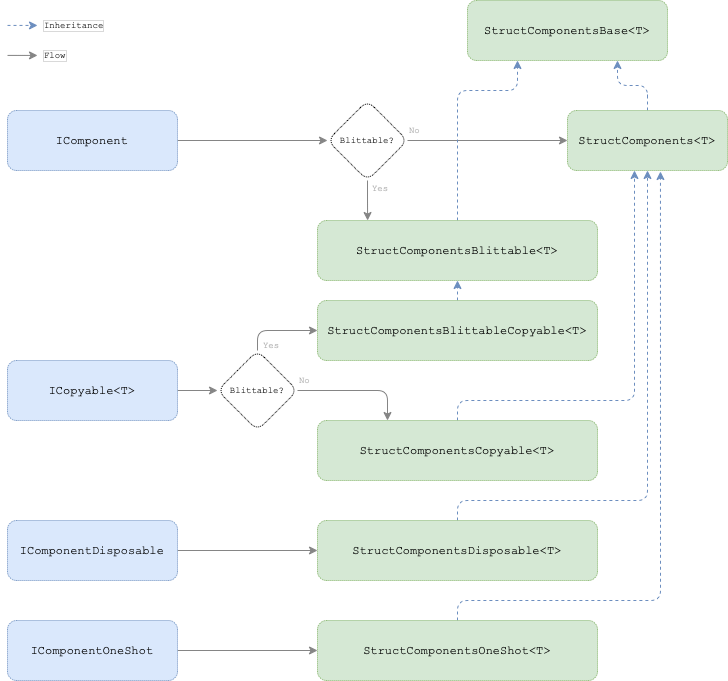

The diagram above was exported from draw.io. Its source (the exported page's mxGraphModel, read from the mxfile embedded in the PNG):
<mxGraphModel dx="2148" dy="754" grid="1" gridSize="10" guides="1" tooltips="1" connect="1" arrows="1" fold="1" page="1" pageScale="1" pageWidth="850" pageHeight="1100" math="0" shadow="0">
  <root>
    <mxCell id="0" />
    <mxCell id="1" parent="0" />
    <mxCell id="94zO0iIoX8VU-N8H-2yN-17" value="" style="edgeStyle=orthogonalEdgeStyle;rounded=1;orthogonalLoop=1;jettySize=auto;html=1;strokeColor=#858585;entryX=0;entryY=0.5;entryDx=0;entryDy=0;startArrow=none;" parent="1" source="Yz1PPFLZYqiJkVx_CaI1-28" edge="1" target="94zO0iIoX8VU-N8H-2yN-4">
      <mxGeometry relative="1" as="geometry">
        <mxPoint x="140" y="230" as="targetPoint" />
      </mxGeometry>
    </mxCell>
    <mxCell id="Yz1PPFLZYqiJkVx_CaI1-35" style="edgeStyle=orthogonalEdgeStyle;rounded=1;sketch=0;orthogonalLoop=1;jettySize=auto;html=1;exitX=1;exitY=0.5;exitDx=0;exitDy=0;entryX=0;entryY=0.5;entryDx=0;entryDy=0;shadow=0;labelBorderColor=none;fontFamily=Courier New;fontSize=9;fontColor=#0A0A0A;strokeColor=#858585;" edge="1" parent="1" source="94zO0iIoX8VU-N8H-2yN-3" target="Yz1PPFLZYqiJkVx_CaI1-28">
      <mxGeometry relative="1" as="geometry" />
    </mxCell>
    <mxCell id="94zO0iIoX8VU-N8H-2yN-3" value="IComponent" style="rounded=1;whiteSpace=wrap;html=1;fillColor=#dae8fc;strokeColor=#6c8ebf;sketch=0;glass=0;dashed=1;dashPattern=1 1;fontFamily=Courier New;" parent="1" vertex="1">
      <mxGeometry x="-200" y="110" width="170" height="60" as="geometry" />
    </mxCell>
    <mxCell id="Yz1PPFLZYqiJkVx_CaI1-18" style="edgeStyle=orthogonalEdgeStyle;rounded=1;sketch=0;orthogonalLoop=1;jettySize=auto;html=1;exitX=0.5;exitY=0;exitDx=0;exitDy=0;entryX=0.75;entryY=1;entryDx=0;entryDy=0;shadow=0;labelBorderColor=none;fontFamily=Courier New;fontSize=22;fontColor=#DEDEDE;strokeColor=#6c8ebf;fillColor=#dae8fc;dashed=1;" edge="1" parent="1" source="94zO0iIoX8VU-N8H-2yN-4" target="Yz1PPFLZYqiJkVx_CaI1-8">
      <mxGeometry relative="1" as="geometry" />
    </mxCell>
    <mxCell id="94zO0iIoX8VU-N8H-2yN-4" value="StructComponents&amp;lt;T&amp;gt;" style="rounded=1;whiteSpace=wrap;html=1;fillColor=#d5e8d4;strokeColor=#82b366;sketch=0;glass=0;dashed=1;dashPattern=1 1;fontFamily=Courier New;" parent="1" vertex="1">
      <mxGeometry x="360" y="110" width="160" height="60" as="geometry" />
    </mxCell>
    <mxCell id="Yz1PPFLZYqiJkVx_CaI1-36" style="edgeStyle=orthogonalEdgeStyle;rounded=1;sketch=0;orthogonalLoop=1;jettySize=auto;html=1;exitX=0.5;exitY=0;exitDx=0;exitDy=0;shadow=0;labelBorderColor=none;fontFamily=Courier New;fontSize=9;fontColor=#0A0A0A;strokeColor=#6c8ebf;fillColor=#dae8fc;dashed=1;entryX=0.25;entryY=1;entryDx=0;entryDy=0;" edge="1" parent="1" source="Yz1PPFLZYqiJkVx_CaI1-5" target="Yz1PPFLZYqiJkVx_CaI1-8">
      <mxGeometry relative="1" as="geometry">
        <mxPoint x="400" y="60" as="targetPoint" />
        <Array as="points">
          <mxPoint x="250" y="90" />
          <mxPoint x="310" y="90" />
        </Array>
      </mxGeometry>
    </mxCell>
    <mxCell id="Yz1PPFLZYqiJkVx_CaI1-5" value="StructComponentsBlittable&amp;lt;T&amp;gt;" style="rounded=1;whiteSpace=wrap;html=1;fillColor=#d5e8d4;strokeColor=#82b366;sketch=0;glass=0;dashed=1;dashPattern=1 1;fontFamily=Courier New;" vertex="1" parent="1">
      <mxGeometry x="110" y="220" width="280" height="60" as="geometry" />
    </mxCell>
    <mxCell id="Yz1PPFLZYqiJkVx_CaI1-8" value="StructComponentsBase&amp;lt;T&amp;gt;" style="rounded=1;whiteSpace=wrap;html=1;fillColor=#d5e8d4;strokeColor=#82b366;sketch=0;glass=0;dashed=1;dashPattern=1 1;fontFamily=Courier New;" vertex="1" parent="1">
      <mxGeometry x="260" width="200" height="60" as="geometry" />
    </mxCell>
    <mxCell id="Yz1PPFLZYqiJkVx_CaI1-13" style="edgeStyle=orthogonalEdgeStyle;rounded=1;sketch=0;orthogonalLoop=1;jettySize=auto;html=1;shadow=0;labelBorderColor=none;fontFamily=Courier New;fontSize=22;fontColor=#DEDEDE;strokeColor=#6c8ebf;exitX=0.5;exitY=0;exitDx=0;exitDy=0;fillColor=#dae8fc;dashed=1;" edge="1" parent="1" source="Yz1PPFLZYqiJkVx_CaI1-9">
      <mxGeometry relative="1" as="geometry">
        <mxPoint x="427" y="170" as="targetPoint" />
        <Array as="points">
          <mxPoint x="250" y="400" />
          <mxPoint x="427" y="400" />
        </Array>
      </mxGeometry>
    </mxCell>
    <mxCell id="Yz1PPFLZYqiJkVx_CaI1-9" value="StructComponentsCopyable&amp;lt;T&amp;gt;" style="rounded=1;whiteSpace=wrap;html=1;fillColor=#d5e8d4;strokeColor=#82b366;sketch=0;glass=0;dashed=1;dashPattern=1 1;fontFamily=Courier New;" vertex="1" parent="1">
      <mxGeometry x="110" y="420" width="280" height="60" as="geometry" />
    </mxCell>
    <mxCell id="Yz1PPFLZYqiJkVx_CaI1-20" style="edgeStyle=orthogonalEdgeStyle;rounded=1;sketch=0;orthogonalLoop=1;jettySize=auto;html=1;exitX=0.5;exitY=0;exitDx=0;exitDy=0;entryX=0.5;entryY=1;entryDx=0;entryDy=0;shadow=0;labelBorderColor=none;fontFamily=Courier New;fontSize=22;fontColor=#DEDEDE;strokeColor=#6c8ebf;fillColor=#dae8fc;dashed=1;" edge="1" parent="1" source="Yz1PPFLZYqiJkVx_CaI1-10" target="Yz1PPFLZYqiJkVx_CaI1-5">
      <mxGeometry relative="1" as="geometry" />
    </mxCell>
    <mxCell id="Yz1PPFLZYqiJkVx_CaI1-10" value="StructComponentsBlittableCopyable&amp;lt;T&amp;gt;" style="rounded=1;whiteSpace=wrap;html=1;fillColor=#d5e8d4;strokeColor=#82b366;sketch=0;glass=0;dashed=1;dashPattern=1 1;fontFamily=Courier New;" vertex="1" parent="1">
      <mxGeometry x="110" y="300" width="280" height="60" as="geometry" />
    </mxCell>
    <mxCell id="Yz1PPFLZYqiJkVx_CaI1-14" style="edgeStyle=orthogonalEdgeStyle;rounded=1;sketch=0;orthogonalLoop=1;jettySize=auto;html=1;entryX=0.5;entryY=1;entryDx=0;entryDy=0;shadow=0;labelBorderColor=none;fontFamily=Courier New;fontSize=22;fontColor=#DEDEDE;strokeColor=#6c8ebf;fillColor=#dae8fc;dashed=1;" edge="1" parent="1" source="Yz1PPFLZYqiJkVx_CaI1-11" target="94zO0iIoX8VU-N8H-2yN-4">
      <mxGeometry relative="1" as="geometry">
        <Array as="points">
          <mxPoint x="250" y="500" />
          <mxPoint x="440" y="500" />
        </Array>
      </mxGeometry>
    </mxCell>
    <mxCell id="Yz1PPFLZYqiJkVx_CaI1-11" value="StructComponentsDisposable&amp;lt;T&amp;gt;" style="rounded=1;whiteSpace=wrap;html=1;fillColor=#d5e8d4;strokeColor=#82b366;sketch=0;glass=0;dashed=1;dashPattern=1 1;fontFamily=Courier New;" vertex="1" parent="1">
      <mxGeometry x="110" y="520" width="280" height="60" as="geometry" />
    </mxCell>
    <mxCell id="Yz1PPFLZYqiJkVx_CaI1-15" style="edgeStyle=orthogonalEdgeStyle;rounded=1;sketch=0;orthogonalLoop=1;jettySize=auto;html=1;entryX=0.581;entryY=1.017;entryDx=0;entryDy=0;shadow=0;labelBorderColor=none;fontFamily=Courier New;fontSize=22;fontColor=#DEDEDE;strokeColor=#6c8ebf;exitX=0.5;exitY=0;exitDx=0;exitDy=0;fillColor=#dae8fc;dashed=1;entryPerimeter=0;" edge="1" parent="1" source="Yz1PPFLZYqiJkVx_CaI1-12" target="94zO0iIoX8VU-N8H-2yN-4">
      <mxGeometry relative="1" as="geometry">
        <Array as="points">
          <mxPoint x="250" y="600" />
          <mxPoint x="453" y="600" />
        </Array>
      </mxGeometry>
    </mxCell>
    <mxCell id="Yz1PPFLZYqiJkVx_CaI1-12" value="StructComponentsOneShot&amp;lt;T&amp;gt;" style="rounded=1;whiteSpace=wrap;html=1;fillColor=#d5e8d4;strokeColor=#82b366;sketch=0;glass=0;dashed=1;dashPattern=1 1;fontFamily=Courier New;" vertex="1" parent="1">
      <mxGeometry x="110" y="620" width="280" height="60" as="geometry" />
    </mxCell>
    <mxCell id="Yz1PPFLZYqiJkVx_CaI1-22" style="edgeStyle=orthogonalEdgeStyle;rounded=1;sketch=0;orthogonalLoop=1;jettySize=auto;html=1;entryX=0;entryY=0.5;entryDx=0;entryDy=0;shadow=0;labelBorderColor=none;fontFamily=Courier New;fontSize=22;fontColor=#DEDEDE;strokeColor=#858585;" edge="1" parent="1" source="Yz1PPFLZYqiJkVx_CaI1-21" target="Yz1PPFLZYqiJkVx_CaI1-34">
      <mxGeometry relative="1" as="geometry" />
    </mxCell>
    <mxCell id="Yz1PPFLZYqiJkVx_CaI1-21" value="ICopyable&amp;lt;T&amp;gt;" style="rounded=1;whiteSpace=wrap;html=1;fillColor=#dae8fc;strokeColor=#6c8ebf;sketch=0;glass=0;dashed=1;dashPattern=1 1;fontFamily=Courier New;" vertex="1" parent="1">
      <mxGeometry x="-200" y="360" width="170" height="60" as="geometry" />
    </mxCell>
    <mxCell id="Yz1PPFLZYqiJkVx_CaI1-24" style="edgeStyle=orthogonalEdgeStyle;rounded=1;sketch=0;orthogonalLoop=1;jettySize=auto;html=1;entryX=0;entryY=0.5;entryDx=0;entryDy=0;shadow=0;labelBorderColor=none;fontFamily=Courier New;fontSize=22;fontColor=#DEDEDE;strokeColor=#858585;" edge="1" parent="1" source="Yz1PPFLZYqiJkVx_CaI1-23" target="Yz1PPFLZYqiJkVx_CaI1-12">
      <mxGeometry relative="1" as="geometry" />
    </mxCell>
    <mxCell id="Yz1PPFLZYqiJkVx_CaI1-23" value="IComponentOneShot" style="rounded=1;whiteSpace=wrap;html=1;fillColor=#dae8fc;strokeColor=#6c8ebf;sketch=0;glass=0;dashed=1;dashPattern=1 1;fontFamily=Courier New;" vertex="1" parent="1">
      <mxGeometry x="-200" y="620" width="170" height="60" as="geometry" />
    </mxCell>
    <mxCell id="Yz1PPFLZYqiJkVx_CaI1-26" style="edgeStyle=orthogonalEdgeStyle;rounded=1;sketch=0;orthogonalLoop=1;jettySize=auto;html=1;exitX=1;exitY=0.5;exitDx=0;exitDy=0;entryX=0;entryY=0.5;entryDx=0;entryDy=0;shadow=0;labelBorderColor=none;fontFamily=Courier New;fontSize=22;fontColor=#DEDEDE;strokeColor=#858585;" edge="1" parent="1" source="Yz1PPFLZYqiJkVx_CaI1-25" target="Yz1PPFLZYqiJkVx_CaI1-11">
      <mxGeometry relative="1" as="geometry" />
    </mxCell>
    <mxCell id="Yz1PPFLZYqiJkVx_CaI1-25" value="IComponentDisposable" style="rounded=1;whiteSpace=wrap;html=1;fillColor=#dae8fc;strokeColor=#6c8ebf;sketch=0;glass=0;dashed=1;dashPattern=1 1;fontFamily=Courier New;" vertex="1" parent="1">
      <mxGeometry x="-200" y="520" width="170" height="60" as="geometry" />
    </mxCell>
    <mxCell id="Yz1PPFLZYqiJkVx_CaI1-32" style="edgeStyle=orthogonalEdgeStyle;rounded=1;sketch=0;orthogonalLoop=1;jettySize=auto;html=1;exitX=0.5;exitY=1;exitDx=0;exitDy=0;entryX=0.179;entryY=0;entryDx=0;entryDy=0;shadow=0;labelBorderColor=none;fontFamily=Courier New;fontSize=9;fontColor=#0A0A0A;strokeColor=#858585;entryPerimeter=0;" edge="1" parent="1" source="Yz1PPFLZYqiJkVx_CaI1-28" target="Yz1PPFLZYqiJkVx_CaI1-5">
      <mxGeometry relative="1" as="geometry" />
    </mxCell>
    <mxCell id="Yz1PPFLZYqiJkVx_CaI1-28" value="Blittable?" style="rhombus;whiteSpace=wrap;html=1;rounded=1;shadow=0;glass=0;dashed=1;dashPattern=1 1;labelBackgroundColor=none;labelBorderColor=none;sketch=0;fontFamily=Courier New;fontSize=9;fontColor=#0A0A0A;gradientColor=none;" vertex="1" parent="1">
      <mxGeometry x="120" y="100" width="80" height="80" as="geometry" />
    </mxCell>
    <mxCell id="Yz1PPFLZYqiJkVx_CaI1-30" value="No" style="text;html=1;strokeColor=none;fillColor=none;align=left;verticalAlign=middle;whiteSpace=wrap;rounded=0;shadow=0;glass=0;dashed=1;dashPattern=1 1;labelBackgroundColor=none;labelBorderColor=none;sketch=0;fontFamily=Courier New;fontSize=9;fontColor=#B0B0B0;fontStyle=0" vertex="1" parent="1">
      <mxGeometry x="200" y="120" width="20" height="20" as="geometry" />
    </mxCell>
    <mxCell id="Yz1PPFLZYqiJkVx_CaI1-33" value="Yes" style="text;html=1;strokeColor=none;fillColor=none;align=left;verticalAlign=middle;whiteSpace=wrap;rounded=0;shadow=0;glass=0;dashed=1;dashPattern=1 1;labelBackgroundColor=none;labelBorderColor=none;sketch=0;fontFamily=Courier New;fontSize=9;fontColor=#B0B0B0;fontStyle=0" vertex="1" parent="1">
      <mxGeometry x="163" y="178" width="27" height="20" as="geometry" />
    </mxCell>
    <mxCell id="Yz1PPFLZYqiJkVx_CaI1-37" style="edgeStyle=orthogonalEdgeStyle;rounded=1;sketch=0;orthogonalLoop=1;jettySize=auto;html=1;entryX=0.25;entryY=0;entryDx=0;entryDy=0;shadow=0;labelBorderColor=none;fontFamily=Courier New;fontSize=9;fontColor=#0A0A0A;strokeColor=#858585;" edge="1" parent="1" source="Yz1PPFLZYqiJkVx_CaI1-34" target="Yz1PPFLZYqiJkVx_CaI1-9">
      <mxGeometry relative="1" as="geometry" />
    </mxCell>
    <mxCell id="Yz1PPFLZYqiJkVx_CaI1-38" style="edgeStyle=orthogonalEdgeStyle;rounded=1;sketch=0;orthogonalLoop=1;jettySize=auto;html=1;exitX=0.5;exitY=0;exitDx=0;exitDy=0;entryX=0;entryY=0.5;entryDx=0;entryDy=0;shadow=0;labelBorderColor=none;fontFamily=Courier New;fontSize=9;fontColor=#0A0A0A;strokeColor=#858585;" edge="1" parent="1" source="Yz1PPFLZYqiJkVx_CaI1-34" target="Yz1PPFLZYqiJkVx_CaI1-10">
      <mxGeometry relative="1" as="geometry" />
    </mxCell>
    <mxCell id="Yz1PPFLZYqiJkVx_CaI1-34" value="Blittable?" style="rhombus;whiteSpace=wrap;html=1;rounded=1;shadow=0;glass=0;dashed=1;dashPattern=1 1;labelBackgroundColor=none;labelBorderColor=none;sketch=0;fontFamily=Courier New;fontSize=9;fontColor=#0A0A0A;gradientColor=none;" vertex="1" parent="1">
      <mxGeometry x="10" y="350" width="80" height="80" as="geometry" />
    </mxCell>
    <mxCell id="Yz1PPFLZYqiJkVx_CaI1-39" value="No" style="text;html=1;strokeColor=none;fillColor=none;align=left;verticalAlign=middle;whiteSpace=wrap;rounded=0;shadow=0;glass=0;dashed=1;dashPattern=1 1;labelBackgroundColor=none;labelBorderColor=none;sketch=0;fontFamily=Courier New;fontSize=9;fontColor=#B0B0B0;fontStyle=0" vertex="1" parent="1">
      <mxGeometry x="90" y="370" width="20" height="20" as="geometry" />
    </mxCell>
    <mxCell id="Yz1PPFLZYqiJkVx_CaI1-40" value="Yes" style="text;html=1;strokeColor=none;fillColor=none;align=left;verticalAlign=middle;whiteSpace=wrap;rounded=0;shadow=0;glass=0;dashed=1;dashPattern=1 1;labelBackgroundColor=none;labelBorderColor=none;sketch=0;fontFamily=Courier New;fontSize=9;fontColor=#B0B0B0;fontStyle=0" vertex="1" parent="1">
      <mxGeometry x="54" y="335" width="26" height="20" as="geometry" />
    </mxCell>
    <mxCell id="Yz1PPFLZYqiJkVx_CaI1-41" value="Inheritance" style="text;strokeColor=none;fillColor=none;align=left;verticalAlign=middle;spacingLeft=4;spacingRight=4;overflow=hidden;points=[[0,0.5],[1,0.5]];portConstraint=eastwest;rotatable=0;rounded=1;shadow=0;glass=0;dashed=1;dashPattern=1 1;labelBackgroundColor=default;labelBorderColor=#D9D9D9;sketch=0;fontFamily=Courier New;fontSize=9;fontColor=#0A0A0A;html=1;" vertex="1" parent="1">
      <mxGeometry x="-170" y="10" width="80" height="30" as="geometry" />
    </mxCell>
    <mxCell id="Yz1PPFLZYqiJkVx_CaI1-42" value="Flow" style="text;strokeColor=none;fillColor=none;align=left;verticalAlign=middle;spacingLeft=4;spacingRight=4;overflow=hidden;points=[[0,0.5],[1,0.5]];portConstraint=eastwest;rotatable=0;rounded=1;shadow=0;glass=0;dashed=1;dashPattern=1 1;labelBackgroundColor=default;labelBorderColor=#D9D9D9;sketch=0;fontFamily=Courier New;fontSize=9;fontColor=#0A0A0A;html=1;" vertex="1" parent="1">
      <mxGeometry x="-170" y="40" width="80" height="30" as="geometry" />
    </mxCell>
    <mxCell id="Yz1PPFLZYqiJkVx_CaI1-48" value="" style="endArrow=classic;html=1;rounded=1;shadow=0;labelBorderColor=none;sketch=0;fontFamily=Courier New;fontSize=22;fontColor=#DEDEDE;strokeColor=#6c8ebf;entryX=0;entryY=0.667;entryDx=0;entryDy=0;entryPerimeter=0;fillColor=#dae8fc;dashed=1;" edge="1" parent="1">
      <mxGeometry width="50" height="50" relative="1" as="geometry">
        <mxPoint x="-200" y="24.92" as="sourcePoint" />
        <mxPoint x="-170" y="24.929999999999993" as="targetPoint" />
      </mxGeometry>
    </mxCell>
    <mxCell id="Yz1PPFLZYqiJkVx_CaI1-49" value="" style="endArrow=classic;html=1;rounded=1;shadow=0;labelBorderColor=none;sketch=0;fontFamily=Courier New;fontSize=9;fontColor=#0A0A0A;strokeColor=#858585;entryX=0;entryY=0.667;entryDx=0;entryDy=0;entryPerimeter=0;" edge="1" parent="1">
      <mxGeometry width="50" height="50" relative="1" as="geometry">
        <mxPoint x="-200" y="54.92" as="sourcePoint" />
        <mxPoint x="-170" y="54.92999999999999" as="targetPoint" />
        <Array as="points">
          <mxPoint x="-180" y="54.92" />
        </Array>
      </mxGeometry>
    </mxCell>
  </root>
</mxGraphModel>